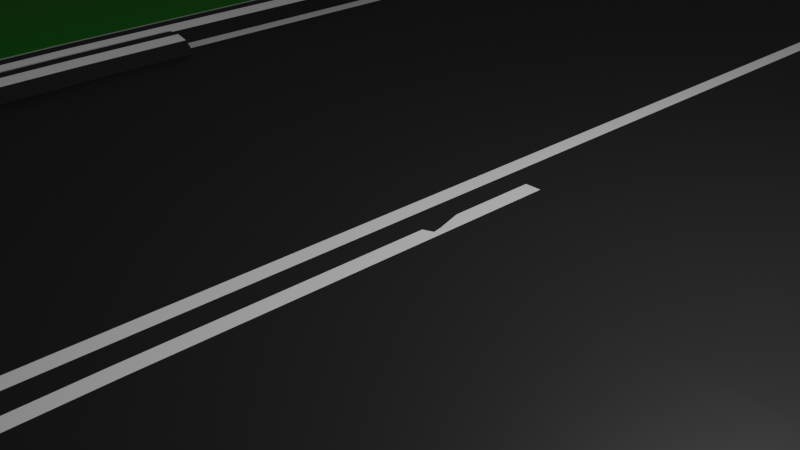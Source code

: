 # Source: Spa.Height.blend  (saved by Blender 4.4.30; exported with 4.5.12 LTS)
import bpy
from mathutils import Matrix  # noqa: F401  (used for matrix-valued properties, if any)

bpy.ops.wm.read_factory_settings(use_empty=True)
scene = bpy.context.scene
scene.name = 'Scene'

# ---- collections
col_collection = bpy.data.collections.new('Collection'); scene.collection.children.link(col_collection)

# ---- materials (node trees are filled in below, after node groups)
mat_material_001 = bpy.data.materials.new('Material.001')
mat_material_002 = bpy.data.materials.new('Material.002')
mat_material_003 = bpy.data.materials.new('Material.003')

# ---- material node trees
mat_material_001.use_nodes = True; mat_material_001.node_tree.nodes.clear()
_N = mat_material_001.node_tree.nodes; _L = mat_material_001.node_tree.links
n0 = _N.new('ShaderNodeBsdfPrincipled'); n0.name = 'Principled BSDF'; n0.location = (10, 300)
n0.inputs[0].default_value = (0.02311, 0.02311, 0.02311, 1.0)
n1 = _N.new('ShaderNodeOutputMaterial'); n1.name = 'Material Output'; n1.location = (300, 300)
_L.new(n0.outputs[0], n1.inputs[0])
n1.is_active_output = True
mat_material_002.use_nodes = True; mat_material_002.node_tree.nodes.clear()
_N = mat_material_002.node_tree.nodes; _L = mat_material_002.node_tree.links
n0 = _N.new('ShaderNodeBsdfPrincipled'); n0.name = 'Principled BSDF'; n0.location = (10, 300)
n0.inputs[0].default_value = (1.0, 1.0, 1.0, 1.0)
n1 = _N.new('ShaderNodeOutputMaterial'); n1.name = 'Material Output'; n1.location = (300, 300)
_L.new(n0.outputs[0], n1.inputs[0])
n1.is_active_output = True
mat_material_003.use_nodes = True; mat_material_003.node_tree.nodes.clear()
_N = mat_material_003.node_tree.nodes; _L = mat_material_003.node_tree.links
n0 = _N.new('ShaderNodeBsdfPrincipled'); n0.name = 'Principled BSDF'; n0.location = (10, 300)
n0.inputs[0].default_value = (0.0, 0.3, 0.0, 1.0)
n1 = _N.new('ShaderNodeOutputMaterial'); n1.name = 'Material Output'; n1.location = (300, 300)
_L.new(n0.outputs[0], n1.inputs[0])
n1.is_active_output = True

# ---- world
world_world = bpy.data.worlds.new('World'); scene.world = world_world
world_world.use_nodes = True; world_world.node_tree.nodes.clear()
_N = world_world.node_tree.nodes; _L = world_world.node_tree.links
n0 = _N.new('ShaderNodeOutputWorld'); n0.name = 'World Output'; n0.location = (300, 300)
n1 = _N.new('ShaderNodeBackground'); n1.name = 'Background'; n1.location = (10, 300)
n1.inputs[0].default_value = (0.05088, 0.05088, 0.05088, 1.0)
_L.new(n1.outputs[0], n0.inputs[0])
n0.is_active_output = True
world_world.color = (0.05088, 0.05088, 0.05088)
world_world.sun_shadow_jitter_overblur = 0.0

# ---- cameras
cam_camera = bpy.data.cameras.new('Camera')
cam_camera.clip_end = 100.0
cam_camera.ortho_scale = 7.314

# ---- lights
light_light = bpy.data.lights.new('Light', 'POINT')
light_light.energy = 1000.0
light_light.shadow_soft_size = 0.1

# ---- meshes
me_plane = bpy.data.meshes.new('Plane')
me_plane.from_pydata([(6.5, -5.0, -0.002662), (6.5, 5.0, -0.002662), (6.7, -5.0, 0.1533), (6.7, 5.0, 0.1533), (6.9, -5.0, 0.2033), (6.9, 5.0, 0.2033), (7.1, -5.0, 0.2033), (7.1, 5.0, 0.2033), (7.3, -5.0, 0.1533), (7.3, 5.0, 0.1533), (7.5, -5.0, -0.002662), (7.5, 5.0, -0.002662), (0.1, -5.0, 0.04258), (0.1, 5.0, 0.04258), (0.0, -5.0, 0.04258), (0.0, 5.0, 0.04258), (-6.5, -5.0, -0.002662), (-6.5, 5.0, -0.002662), (-6.7, -5.0, 0.1533), (-6.7, 5.0, 0.1533), (-6.9, -5.0, 0.2033), (-6.9, 5.0, 0.2033), (-7.1, -5.0, 0.2033), (-7.1, 5.0, 0.2033), (-7.3, -5.0, 0.1533), (-7.3, 5.0, 0.1533), (-7.5, -5.0, -0.002662), (-7.5, 5.0, -0.002662), (-0.1, -5.0, 0.04258), (-0.1, 5.0, 0.04258), (6.5, -3.333, -0.002662), (6.5, -1.667, -0.002662), (6.5, 0.0, -0.002662), (6.5, 1.667, -0.002662), (6.5, 3.333, -0.002662), (6.7, -3.333, 0.1533), (6.7, -1.667, 0.1533), (6.7, 0.0, 0.1533), (6.7, 1.667, 0.1533), (6.7, 3.333, 0.1533), (6.9, -3.333, 0.2033), (6.9, -1.667, 0.2033), (6.9, 0.0, 0.2033), (6.9, 1.667, 0.2033), (6.9, 3.333, 0.2033), (7.1, -3.333, 0.2033), (7.1, -1.667, 0.2033), (7.1, 0.0, 0.2033), (7.1, 1.667, 0.2033), (7.1, 3.333, 0.2033), (7.3, -3.333, 0.1533), (7.3, -1.667, 0.1533), (7.3, 0.0, 0.1533), (7.3, 1.667, 0.1533), (7.3, 3.333, 0.1533), (7.5, -3.333, -0.002662), (7.5, -1.667, -0.002662), (7.5, 0.0, -0.002662), (7.5, 1.667, -0.002662), (7.5, 3.333, -0.002662), (0.1, -3.333, 0.04258), (0.1, -1.667, 0.04258), (0.1, 0.0, 0.04258), (0.1, 1.667, 0.04258), (0.1, 3.333, 0.04258), (0.0, -3.333, 0.04258), (0.0, -1.667, 0.04258), (0.0, 0.0, 0.04258), (0.0, 1.667, 0.04258), (0.0, 3.333, 0.04258), (-6.5, -3.333, -0.002662), (-6.5, -1.667, -0.002662), (-6.5, 0.0, -0.002662), (-6.5, 1.667, -0.002662), (-6.5, 3.333, -0.002662), (-6.7, -3.333, 0.1533), (-6.7, -1.667, 0.1533), (-6.7, 0.0, 0.1533), (-6.7, 1.667, 0.1533), (-6.7, 3.333, 0.1533), (-6.9, -3.333, 0.2033), (-6.9, -1.667, 0.2033), (-6.9, 0.0, 0.2033), (-6.9, 1.667, 0.2033), (-6.9, 3.333, 0.2033), (-7.1, -3.333, 0.2033), (-7.1, -1.667, 0.2033), (-7.1, 0.0, 0.2033), (-7.1, 1.667, 0.2033), (-7.1, 3.333, 0.2033), (-7.3, -3.333, 0.1533), (-7.3, -1.667, 0.1533), (-7.3, 0.0, 0.1533), (-7.3, 1.667, 0.1533), (-7.3, 3.333, 0.1533), (-7.5, -3.333, -0.002662), (-7.5, -1.667, -0.002662), (-7.5, 0.0, -0.002662), (-7.5, 1.667, -0.002662), (-7.5, 3.333, -0.002662), (-0.1, -3.333, 0.04258), (-0.1, -1.667, 0.04258), (-0.1, 0.0, 0.04258), (-0.1, 1.667, 0.04258), (-0.1, 3.333, 0.04258), (12.5, -5.0, 0.04258), (12.5, 5.0, 0.04258), (12.5, -3.333, 0.04258), (12.5, -1.667, 0.04258), (12.5, 0.0, 0.04258), (12.5, 1.667, 0.04258), (12.5, 3.333, 0.04258), (-12.5, -5.0, 0.04258), (-12.5, 5.0, 0.04258), (-12.5, -3.333, 0.04258), (-12.5, -1.667, 0.04258), (-12.5, 0.0, 0.04258), (-12.5, 1.667, 0.04258), (-12.5, 3.333, 0.04258), (-6.26, -5.0, -0.002662), (-6.26, 5.0, -0.002662), (-6.26, -3.333, -0.002662), (-6.26, -1.667, -0.002662), (-6.26, 0.0, -0.002662), (-6.26, 1.667, -0.002662), (-6.26, 3.333, -0.002662), (6.26, -5.0, -0.002662), (6.26, 5.0, -0.002662), (6.26, -3.333, -0.002662), (6.26, -1.667, -0.002662), (6.26, 0.0, -0.002662), (6.26, 1.667, -0.002662), (6.26, 3.333, -0.002662), (6.032, 5.0, -0.002662), (6.032, -3.333, -0.002662), (6.032, -1.667, -0.002662), (6.032, 0.0, -0.002662), (6.032, 1.667, -0.002662), (6.032, 3.333, -0.002662), (6.032, -5.0, -0.002662), (-6.032, 5.0, -0.002662), (-6.032, -5.0, -0.002662), (-6.032, -3.333, -0.002662), (-6.032, -1.667, -0.002662), (-6.032, 0.0, -0.002662), (-6.032, 1.667, -0.002662), (-6.032, 3.333, -0.002662), (-17.5, -5.0, -0.4574), (-17.5, 5.0, -0.4574), (-17.5, -3.333, -0.4574), (-17.5, -1.667, -0.4574), (-17.5, 0.0, -0.4574), (-17.5, 1.667, -0.4574), (-17.5, 3.333, -0.4574), (17.5, -5.0, -0.4574), (17.5, 5.0, -0.4574), (17.5, -3.333, -0.4574), (17.5, -1.667, -0.4574), (17.5, 0.0, -0.4574), (17.5, 1.667, -0.4574), (17.5, 3.333, -0.4574), (-12.5, -5.0, 0.04258), (-12.5, 5.0, 0.04258), (-12.5, -3.333, 0.04258), (-12.5, -1.667, 0.04258), (-12.5, 0.0, 0.04258), (-12.5, 1.667, 0.04258), (-12.5, 3.333, 0.04258)], [], [(132, 34, 1, 127), (30, 0, 2, 35), (35, 2, 4, 40), (40, 4, 6, 45), (45, 6, 8, 50), (50, 8, 10, 55), (64, 13, 15, 69), (125, 120, 17, 74), (70, 75, 18, 16), (75, 80, 20, 18), (80, 85, 22, 20), (85, 90, 24, 22), (90, 95, 26, 24), (104, 69, 15, 29), (28, 14, 65, 100), (100, 65, 66, 101), (101, 66, 67, 102), (102, 67, 68, 103), (103, 68, 69, 104), (25, 27, 99, 94), (94, 99, 98, 93), (93, 98, 97, 92), (92, 97, 96, 91), (91, 96, 95, 90), (23, 25, 94, 89), (89, 94, 93, 88), (88, 93, 92, 87), (87, 92, 91, 86), (86, 91, 90, 85), (21, 23, 89, 84), (84, 89, 88, 83), (83, 88, 87, 82), (82, 87, 86, 81), (81, 86, 85, 80), (19, 21, 84, 79), (79, 84, 83, 78), (78, 83, 82, 77), (77, 82, 81, 76), (76, 81, 80, 75), (17, 19, 79, 74), (74, 79, 78, 73), (73, 78, 77, 72), (72, 77, 76, 71), (71, 76, 75, 70), (119, 121, 70, 16), (121, 122, 71, 70), (122, 123, 72, 71), (123, 124, 73, 72), (124, 125, 74, 73), (12, 60, 65, 14), (60, 61, 66, 65), (61, 62, 67, 66), (62, 63, 68, 67), (63, 64, 69, 68), (9, 54, 59, 11), (54, 53, 58, 59), (53, 52, 57, 58), (52, 51, 56, 57), (51, 50, 55, 56), (7, 49, 54, 9), (49, 48, 53, 54), (48, 47, 52, 53), (47, 46, 51, 52), (46, 45, 50, 51), (5, 44, 49, 7), (44, 43, 48, 49), (43, 42, 47, 48), (42, 41, 46, 47), (41, 40, 45, 46), (3, 39, 44, 5), (39, 38, 43, 44), (38, 37, 42, 43), (37, 36, 41, 42), (36, 35, 40, 41), (1, 34, 39, 3), (34, 33, 38, 39), (33, 32, 37, 38), (32, 31, 36, 37), (31, 30, 35, 36), (126, 0, 30, 128), (128, 30, 31, 129), (129, 31, 32, 130), (130, 32, 33, 131), (131, 33, 34, 132), (55, 10, 105, 107), (58, 57, 109, 110), (11, 59, 111, 106), (56, 55, 107, 108), (59, 58, 110, 111), (57, 56, 108, 109), (98, 99, 118, 117), (96, 97, 116, 115), (26, 95, 114, 112), (99, 27, 113, 118), (97, 98, 117, 116), (95, 96, 115, 114), (145, 146, 125, 124), (144, 145, 124, 123), (143, 144, 123, 122), (142, 143, 122, 121), (141, 142, 121, 119), (146, 140, 120, 125), (137, 131, 132, 138), (136, 130, 131, 137), (135, 129, 130, 136), (134, 128, 129, 135), (139, 126, 128, 134), (138, 132, 127, 133), (64, 138, 133, 13), (12, 139, 134, 60), (60, 134, 135, 61), (61, 135, 136, 62), (62, 136, 137, 63), (63, 137, 138, 64), (104, 29, 140, 146), (28, 100, 142, 141), (100, 101, 143, 142), (101, 102, 144, 143), (102, 103, 145, 144), (103, 104, 146, 145), (116, 117, 152, 151), (114, 115, 150, 149), (118, 113, 148, 153), (117, 118, 153, 152), (115, 116, 151, 150), (112, 114, 149, 147), (108, 107, 156, 157), (150, 151, 165, 164), (109, 108, 157, 158), (153, 148, 162, 167), (106, 111, 160, 155), (151, 152, 166, 165), (110, 109, 158, 159), (147, 149, 163, 161), (107, 105, 154, 156), (152, 153, 167, 166), (111, 110, 159, 160), (149, 150, 164, 163)])
me_plane.polygons.foreach_set('material_index', [1, 0, 1, 0, 1, 0, 1, 1, 0, 1, 0, 1, 0, 1, 1, 1, 1, 1, 1, 0, 0, 0, 0, 0, 1, 1, 1, 1, 1, 0, 0, 0, 0, 0, 1, 1, 1, 1, 1, 0, 0, 0, 0, 0, 1, 1, 1, 1, 1, 1, 1, 1, 1, 1, 0, 0, 0, 0, 0, 1, 1, 1, 1, 1, 0, 0, 0, 0, 0, 1, 1, 1, 1, 1, 0, 0, 0, 0, 0, 1, 1, 1, 1, 1, 2, 2, 2, 2, 2, 2, 2, 2, 2, 2, 2, 2, 0, 0, 0, 0, 0, 0, 0, 0, 0, 0, 0, 0, 0, 0, 0, 0, 0, 0, 0, 0, 0, 0, 0, 0, 2, 2, 2, 2, 2, 2, 2, 2, 2, 2, 2, 2, 2, 2, 2, 2, 2, 2])
_uv = me_plane.uv_layers.new(name='UVMap')
_uv.uv.foreach_set('vector', [0.975, 0.8333, 1.0, 0.8333, 1.0, 1.0, 0.975, 1.0, 1.0, 0.1667, 1.0, 0.0, 1.0, 0.0, 1.0, 0.1667, 1.0, 0.1667, 1.0, 0.0, 1.0, 0.0, 1.0, 0.1667, 1.0, 0.1667, 1.0, 0.0, 1.0, 0.0, 1.0, 0.1667, 1.0, 0.1667, 1.0, 0.0, 1.0, 0.0, 1.0, 0.1667, 1.0, 0.1667, 1.0, 0.0, 1.0, 0.0, 1.0, 0.1667, 0.5, 0.8333, 0.5, 1.0, 0.5, 1.0, 0.5, 0.8333, 0.975, 0.8333, 0.975, 1.0, 1.0, 1.0, 1.0, 0.8333, 1.0, 0.1667, 1.0, 0.1667, 1.0, 0.0, 1.0, 0.0, 1.0, 0.1667, 1.0, 0.1667, 1.0, 0.0, 1.0, 0.0, 1.0, 0.1667, 1.0, 0.1667, 1.0, 0.0, 1.0, 0.0, 1.0, 0.1667, 1.0, 0.1667, 1.0, 0.0, 1.0, 0.0, 1.0, 0.1667, 1.0, 0.1667, 1.0, 0.0, 1.0, 0.0, 0.5, 0.8333, 0.5, 0.8333, 0.5, 1.0, 0.5, 1.0, 0.5, 0.0, 0.5, 0.0, 0.5, 0.1667, 0.5, 0.1667, 0.5, 0.1667, 0.5, 0.1667, 0.5, 0.3333, 0.5, 0.3333, 0.5, 0.3333, 0.5, 0.3333, 0.5, 0.5, 0.5, 0.5, 0.5, 0.5, 0.5, 0.5, 0.5, 0.6667, 0.5, 0.6667, 0.5, 0.6667, 0.5, 0.6667, 0.5, 0.8333, 0.5, 0.8333, 1.0, 1.0, 1.0, 1.0, 1.0, 0.8333, 1.0, 0.8333, 1.0, 0.8333, 1.0, 0.8333, 1.0, 0.6667, 1.0, 0.6667, 1.0, 0.6667, 1.0, 0.6667, 1.0, 0.5, 1.0, 0.5, 1.0, 0.5, 1.0, 0.5, 1.0, 0.3333, 1.0, 0.3333, 1.0, 0.3333, 1.0, 0.3333, 1.0, 0.1667, 1.0, 0.1667, 1.0, 1.0, 1.0, 1.0, 1.0, 0.8333, 1.0, 0.8333, 1.0, 0.8333, 1.0, 0.8333, 1.0, 0.6667, 1.0, 0.6667, 1.0, 0.6667, 1.0, 0.6667, 1.0, 0.5, 1.0, 0.5, 1.0, 0.5, 1.0, 0.5, 1.0, 0.3333, 1.0, 0.3333, 1.0, 0.3333, 1.0, 0.3333, 1.0, 0.1667, 1.0, 0.1667, 1.0, 1.0, 1.0, 1.0, 1.0, 0.8333, 1.0, 0.8333, 1.0, 0.8333, 1.0, 0.8333, 1.0, 0.6667, 1.0, 0.6667, 1.0, 0.6667, 1.0, 0.6667, 1.0, 0.5, 1.0, 0.5, 1.0, 0.5, 1.0, 0.5, 1.0, 0.3333, 1.0, 0.3333, 1.0, 0.3333, 1.0, 0.3333, 1.0, 0.1667, 1.0, 0.1667, 1.0, 1.0, 1.0, 1.0, 1.0, 0.8333, 1.0, 0.8333, 1.0, 0.8333, 1.0, 0.8333, 1.0, 0.6667, 1.0, 0.6667, 1.0, 0.6667, 1.0, 0.6667, 1.0, 0.5, 1.0, 0.5, 1.0, 0.5, 1.0, 0.5, 1.0, 0.3333, 1.0, 0.3333, 1.0, 0.3333, 1.0, 0.3333, 1.0, 0.1667, 1.0, 0.1667, 1.0, 1.0, 1.0, 1.0, 1.0, 0.8333, 1.0, 0.8333, 1.0, 0.8333, 1.0, 0.8333, 1.0, 0.6667, 1.0, 0.6667, 1.0, 0.6667, 1.0, 0.6667, 1.0, 0.5, 1.0, 0.5, 1.0, 0.5, 1.0, 0.5, 1.0, 0.3333, 1.0, 0.3333, 1.0, 0.3333, 1.0, 0.3333, 1.0, 0.1667, 1.0, 0.1667, 0.975, 0.0, 0.975, 0.1667, 1.0, 0.1667, 1.0, 0.0, 0.975, 0.1667, 0.975, 0.3333, 1.0, 0.3333, 1.0, 0.1667, 0.975, 0.3333, 0.975, 0.5, 1.0, 0.5, 1.0, 0.3333, 0.975, 0.5, 0.975, 0.6667, 1.0, 0.6667, 1.0, 0.5, 0.975, 0.6667, 0.975, 0.8333, 1.0, 0.8333, 1.0, 0.6667, 0.5, 0.0, 0.5, 0.1667, 0.5, 0.1667, 0.5, 0.0, 0.5, 0.1667, 0.5, 0.3333, 0.5, 0.3333, 0.5, 0.1667, 0.5, 0.3333, 0.5, 0.5, 0.5, 0.5, 0.5, 0.3333, 0.5, 0.5, 0.5, 0.6667, 0.5, 0.6667, 0.5, 0.5, 0.5, 0.6667, 0.5, 0.8333, 0.5, 0.8333, 0.5, 0.6667, 1.0, 1.0, 1.0, 0.8333, 1.0, 0.8333, 1.0, 1.0, 1.0, 0.8333, 1.0, 0.6667, 1.0, 0.6667, 1.0, 0.8333, 1.0, 0.6667, 1.0, 0.5, 1.0, 0.5, 1.0, 0.6667, 1.0, 0.5, 1.0, 0.3333, 1.0, 0.3333, 1.0, 0.5, 1.0, 0.3333, 1.0, 0.1667, 1.0, 0.1667, 1.0, 0.3333, 1.0, 1.0, 1.0, 0.8333, 1.0, 0.8333, 1.0, 1.0, 1.0, 0.8333, 1.0, 0.6667, 1.0, 0.6667, 1.0, 0.8333, 1.0, 0.6667, 1.0, 0.5, 1.0, 0.5, 1.0, 0.6667, 1.0, 0.5, 1.0, 0.3333, 1.0, 0.3333, 1.0, 0.5, 1.0, 0.3333, 1.0, 0.1667, 1.0, 0.1667, 1.0, 0.3333, 1.0, 1.0, 1.0, 0.8333, 1.0, 0.8333, 1.0, 1.0, 1.0, 0.8333, 1.0, 0.6667, 1.0, 0.6667, 1.0, 0.8333, 1.0, 0.6667, 1.0, 0.5, 1.0, 0.5, 1.0, 0.6667, 1.0, 0.5, 1.0, 0.3333, 1.0, 0.3333, 1.0, 0.5, 1.0, 0.3333, 1.0, 0.1667, 1.0, 0.1667, 1.0, 0.3333, 1.0, 1.0, 1.0, 0.8333, 1.0, 0.8333, 1.0, 1.0, 1.0, 0.8333, 1.0, 0.6667, 1.0, 0.6667, 1.0, 0.8333, 1.0, 0.6667, 1.0, 0.5, 1.0, 0.5, 1.0, 0.6667, 1.0, 0.5, 1.0, 0.3333, 1.0, 0.3333, 1.0, 0.5, 1.0, 0.3333, 1.0, 0.1667, 1.0, 0.1667, 1.0, 0.3333, 1.0, 1.0, 1.0, 0.8333, 1.0, 0.8333, 1.0, 1.0, 1.0, 0.8333, 1.0, 0.6667, 1.0, 0.6667, 1.0, 0.8333, 1.0, 0.6667, 1.0, 0.5, 1.0, 0.5, 1.0, 0.6667, 1.0, 0.5, 1.0, 0.3333, 1.0, 0.3333, 1.0, 0.5, 1.0, 0.3333, 1.0, 0.1667, 1.0, 0.1667, 1.0, 0.3333, 0.975, 0.0, 1.0, 0.0, 1.0, 0.1667, 0.975, 0.1667, 0.975, 0.1667, 1.0, 0.1667, 1.0, 0.3333, 0.975, 0.3333, 0.975, 0.3333, 1.0, 0.3333, 1.0, 0.5, 0.975, 0.5, 0.975, 0.5, 1.0, 0.5, 1.0, 0.6667, 0.975, 0.6667, 0.975, 0.6667, 1.0, 0.6667, 1.0, 0.8333, 0.975, 0.8333, 1.0, 0.1667, 1.0, 0.0, 1.0, 0.0, 1.0, 0.1667, 1.0, 0.6667, 1.0, 0.5, 1.0, 0.5, 1.0, 0.6667, 1.0, 1.0, 1.0, 0.8333, 1.0, 0.8333, 1.0, 1.0, 1.0, 0.3333, 1.0, 0.1667, 1.0, 0.1667, 1.0, 0.3333, 1.0, 0.8333, 1.0, 0.6667, 1.0, 0.6667, 1.0, 0.8333, 1.0, 0.5, 1.0, 0.3333, 1.0, 0.3333, 1.0, 0.5, 1.0, 0.6667, 1.0, 0.8333, 1.0, 0.8333, 1.0, 0.6667, 1.0, 0.3333, 1.0, 0.5, 1.0, 0.5, 1.0, 0.3333, 1.0, 0.0, 1.0, 0.1667, 1.0, 0.1667, 1.0, 0.0, 1.0, 0.8333, 1.0, 1.0, 1.0, 1.0, 1.0, 0.8333, 1.0, 0.5, 1.0, 0.6667, 1.0, 0.6667, 1.0, 0.5, 1.0, 0.1667, 1.0, 0.3333, 1.0, 0.3333, 1.0, 0.1667, 0.9512, 0.6667, 0.9512, 0.8333, 0.975, 0.8333, 0.975, 0.6667, 0.9512, 0.5, 0.9512, 0.6667, 0.975, 0.6667, 0.975, 0.5, 0.9512, 0.3333, 0.9512, 0.5, 0.975, 0.5, 0.975, 0.3333, 0.9512, 0.1667, 0.9512, 0.3333, 0.975, 0.3333, 0.975, 0.1667, 0.9512, 0.0, 0.9512, 0.1667, 0.975, 0.1667, 0.975, 0.0, 0.9512, 0.8333, 0.9513, 1.0, 0.975, 1.0, 0.975, 0.8333, 0.9512, 0.6667, 0.975, 0.6667, 0.975, 0.8333, 0.9512, 0.8333, 0.9512, 0.5, 0.975, 0.5, 0.975, 0.6667, 0.9512, 0.6667, 0.9512, 0.3333, 0.975, 0.3333, 0.975, 0.5, 0.9512, 0.5, 0.9512, 0.1667, 0.975, 0.1667, 0.975, 0.3333, 0.9512, 0.3333, 0.9512, 0.0, 0.975, 0.0, 0.975, 0.1667, 0.9512, 0.1667, 0.9512, 0.8333, 0.975, 0.8333, 0.975, 1.0, 0.9512, 1.0, 0.5, 0.8333, 0.9512, 0.8333, 0.9512, 1.0, 0.5, 1.0, 0.5, 0.0, 0.9512, 0.0, 0.9512, 0.1667, 0.5, 0.1667, 0.5, 0.1667, 0.9512, 0.1667, 0.9512, 0.3333, 0.5, 0.3333, 0.5, 0.3333, 0.9512, 0.3333, 0.9512, 0.5, 0.5, 0.5, 0.5, 0.5, 0.9512, 0.5, 0.9512, 0.6667, 0.5, 0.6667, 0.5, 0.6667, 0.9512, 0.6667, 0.9512, 0.8333, 0.5, 0.8333, 0.5, 0.8333, 0.5, 1.0, 0.9513, 1.0, 0.9512, 0.8333, 0.5, 0.0, 0.5, 0.1667, 0.9512, 0.1667, 0.9512, 0.0, 0.5, 0.1667, 0.5, 0.3333, 0.9512, 0.3333, 0.9512, 0.1667, 0.5, 0.3333, 0.5, 0.5, 0.9512, 0.5, 0.9512, 0.3333, 0.5, 0.5, 0.5, 0.6667, 0.9512, 0.6667, 0.9512, 0.5, 0.5, 0.6667, 0.5, 0.8333, 0.9512, 0.8333, 0.9512, 0.6667, 1.0, 0.5, 1.0, 0.6667, 1.0, 0.6667, 1.0, 0.5, 1.0, 0.1667, 1.0, 0.3333, 1.0, 0.3333, 1.0, 0.1667, 1.0, 0.8333, 1.0, 1.0, 1.0, 1.0, 1.0, 0.8333, 1.0, 0.6667, 1.0, 0.8333, 1.0, 0.8333, 1.0, 0.6667, 1.0, 0.3333, 1.0, 0.5, 1.0, 0.5, 1.0, 0.3333, 1.0, 0.0, 1.0, 0.1667, 1.0, 0.1667, 1.0, 0.0, 1.0, 0.3333, 1.0, 0.1667, 1.0, 0.1667, 1.0, 0.3333, 1.0, 0.3333, 1.0, 0.5, 1.0, 0.5, 1.0, 0.3333, 1.0, 0.5, 1.0, 0.3333, 1.0, 0.3333, 1.0, 0.5, 1.0, 0.8333, 1.0, 1.0, 1.0, 1.0, 1.0, 0.8333, 1.0, 1.0, 1.0, 0.8333, 1.0, 0.8333, 1.0, 1.0, 1.0, 0.5, 1.0, 0.6667, 1.0, 0.6667, 1.0, 0.5, 1.0, 0.6667, 1.0, 0.5, 1.0, 0.5, 1.0, 0.6667, 1.0, 0.0, 1.0, 0.1667, 1.0, 0.1667, 1.0, 0.0, 1.0, 0.1667, 1.0, 0.0, 1.0, 0.0, 1.0, 0.1667, 1.0, 0.6667, 1.0, 0.8333, 1.0, 0.8333, 1.0, 0.6667, 1.0, 0.8333, 1.0, 0.6667, 1.0, 0.6667, 1.0, 0.8333, 1.0, 0.1667, 1.0, 0.3333, 1.0, 0.3333, 1.0, 0.1667])
me_plane.materials.append(mat_material_001)
me_plane.materials.append(mat_material_002)
me_plane.materials.append(mat_material_003)
me_plane.update()

# ---- curves / text
cu_nurbspath = bpy.data.curves.new('NurbsPath', 'CURVE')
cu_nurbspath.dimensions = '3D'
_sp = cu_nurbspath.splines.new('NURBS'); _sp.points.add(17)
_sp.points.foreach_set('co', [0.0, 0.0, 0.0, 1.0, 73.55, 0.03892, 0.5134, 1.0, 139.4, 0.581, -0.7434, 1.0, 199.7, 99.93, 0.0, 1.0, 160.3, 180.7, 10.96, 1.0, 297.8, 233.0, 14.19, 1.0, 509.3, 2.207, -19.46, 1.0, 635.5, 39.79, -29.14, 1.0, 739.7, -70.18, -30.69, 1.0, 966.8, 49.85, -30.69, 1.0, 963.8, -52.51, -30.69, 1.0, 599.5, -200.3, -30.69, 1.0, 497.9, -100.9, -30.69, 1.0, 400.8, -204.1, -54.11, 1.0, 199.1, -101.7, -1.747, 1.0, 95.96, -49.39, 4.307, 1.0, -34.0, -98.57, -0.9187, 1.0, -33.24, 3.045, -0.9187, 1.0])
_sp.order_u = 3
_sp.order_v = 0
_sp.use_cyclic_u = True
_sp.use_endpoint_u = True
cu_nurbspath.use_path = True
cu_nurbspath.fill_mode = 'FULL'

# ---- objects
ob_track = bpy.data.objects.new('Track', me_plane)
ob_nurbspath = bpy.data.objects.new('NurbsPath', cu_nurbspath)
ob_light = bpy.data.objects.new('Light', light_light)
ob_camera = bpy.data.objects.new('Camera', cam_camera)

# ---- transforms, parenting, visibility, modifiers, constraints
ob_track.location = (-0.03317, -0.006821, 2.384e-07)
ob_track.rotation_euler = (0.0, -0.0, -1.571)
_m = ob_track.modifiers.new('Array', 'ARRAY')
_m.fit_type = 'FIT_CURVE'
_m.curve = ob_nurbspath
_m.relative_offset_displace = (0.0, 1.0, 0.0)
_m = ob_track.modifiers.new('Curve', 'CURVE')
_m.object = ob_nurbspath
ob_nurbspath.location = (0.0, 0.0, 0.0)
ob_light.location = (0.9723, -4.083, 5.904)
ob_light.rotation_euler = (0.6503, 0.05522, 0.2956)
ob_light.lock_rotations_4d = False
ob_light.empty_display_type = 'ARROWS'
ob_light.color = (0.0, 0.0, 0.0, 0.0)
ob_light.lineart.crease_threshold = 0.0
ob_camera.location = (-6.959, -7.366, 4.958)
ob_camera.rotation_euler = (1.109, -0.0, -0.7559)
ob_camera.lock_rotations_4d = False
ob_camera.empty_display_type = 'ARROWS'
ob_camera.color = (0.0, 0.0, 0.0, 0.0)
ob_camera.display_type = 'WIRE'
ob_camera.lineart.crease_threshold = 0.0

# ---- collection membership
scene.collection.objects.link(ob_track)
scene.collection.objects.link(ob_nurbspath)
col_collection.objects.link(ob_light)
col_collection.objects.link(ob_camera)

# ---- scene / render settings (as saved in the file)
scene.camera = ob_camera
scene.frame_start = 1; scene.frame_end = 250; scene.frame_set(250)
scene.render.engine = 'BLENDER_EEVEE_NEXT'
bpy.context.view_layer.update()
